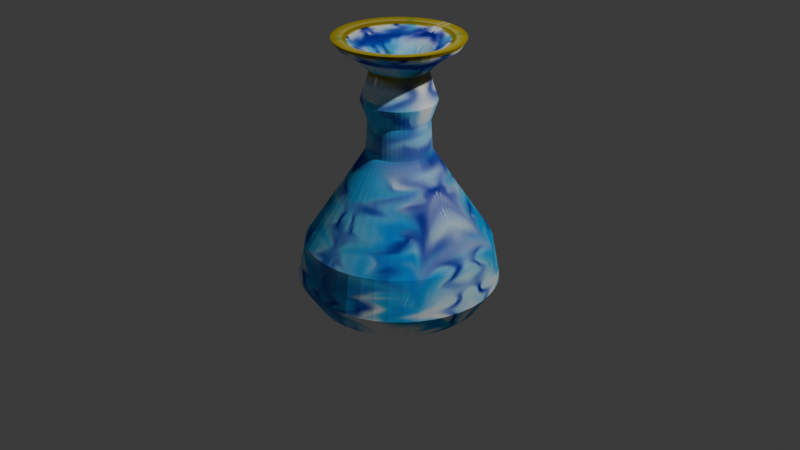 # Source: vase.blend  (saved by Blender 5.0.118; exported with 4.5.12 LTS)
import bpy
from mathutils import Matrix  # noqa: F401  (used for matrix-valued properties, if any)

bpy.ops.wm.read_factory_settings(use_empty=True)
scene = bpy.context.scene
scene.name = 'Scene'

# ---- collections
col_collection = bpy.data.collections.new('Collection'); scene.collection.children.link(col_collection)

# ---- images (referenced by path relative to the original .blend; pixels are not part of the script)
import os
ASSET_DIR = os.environ.get("B2B_ASSET_DIR", "")  # directory of the original .blend (textures are referenced by path, not embedded)
HERE = os.path.dirname(os.path.abspath(__file__))  # packed textures are extracted next to this script under _unpacked/

def load_image(name, relpath, width, height, colorspace="sRGB"):
    """Load a texture the original file referenced (path relative to the .blend, or extracted next to this script)."""
    p = next((c for c in (os.path.join(HERE, relpath), os.path.join(ASSET_DIR, relpath)) if relpath and os.path.exists(c)), "")
    if p:
        img = bpy.data.images.load(p, check_existing=True)
        img.name = name
    else:  # same state as the original file: an image datablock whose file is absent (Cycles renders it pink)
        img = bpy.data.images.new(name, width, height)
        img.source = "FILE"
        img.filepath = "//" + (relpath or name)
    img.colorspace_settings.name = colorspace
    return img
img_cylinder_base_color = load_image('Cylinder Base Color', '_unpacked/Cylinder_Base_Color.f77c8faa.png', 1024, 1024, 'sRGB')

# ---- materials (node trees are filled in below, after node groups)
mat_material_001 = bpy.data.materials.new('Material.001')

# ---- material node trees
mat_material_001.use_nodes = True; mat_material_001.node_tree.nodes.clear()
_N = mat_material_001.node_tree.nodes; _L = mat_material_001.node_tree.links
n0 = _N.new('ShaderNodeBsdfPrincipled'); n0.name = 'Principled BSDF'; n0.location = (-200, 100)
n0.inputs[1].default_value = 1.0
n0.inputs[2].default_value = 1.0
n1 = _N.new('ShaderNodeOutputMaterial'); n1.name = 'Material Output'; n1.location = (200, 100)
n2 = _N.new('ShaderNodeTexImage'); n2.name = 'Image Texture'; n2.location = (-490, 75)
n2.image = img_cylinder_base_color
_L.new(n0.outputs[0], n1.inputs[0])
_L.new(n2.outputs[0], n0.inputs[0])
n1.is_active_output = True

# ---- world
world_world = bpy.data.worlds.new('World'); scene.world = world_world
world_world.use_nodes = True; world_world.node_tree.nodes.clear()
_N = world_world.node_tree.nodes; _L = world_world.node_tree.links
n0 = _N.new('ShaderNodeOutputWorld'); n0.name = 'World Output'; n0.location = (200, 100)
n1 = _N.new('ShaderNodeBackground'); n1.name = 'Background'; n1.location = (-200, 100)
n1.inputs[0].default_value = (0.05088, 0.05088, 0.05088, 1.0)
_L.new(n1.outputs[0], n0.inputs[0])
n0.is_active_output = True
world_world.color = (0.05088, 0.05088, 0.05088)
world_world.sun_shadow_jitter_overblur = 0.0

# ---- cameras
cam_camera = bpy.data.cameras.new('Camera')
cam_camera.clip_end = 100.0
cam_camera.ortho_scale = 7.314

# ---- lights
light_light = bpy.data.lights.new('Light', 'POINT')
light_light.energy = 1000.0
light_light.shadow_soft_size = 0.1

# ---- meshes
me_cylinder = bpy.data.meshes.new('Cylinder')
me_cylinder.from_pydata([(1.101e-09, 0.03123, -1.0), (4.056e-11, 0.7151, 1.853), (0.0088, 0.02997, -1.0), (0.2015, 0.6861, 1.853), (0.01689, 0.02628, -1.0), (0.3866, 0.6016, 1.853), (0.0236, 0.02045, -1.0), (0.5404, 0.4683, 1.853), (0.02841, 0.01297, -1.0), (0.6505, 0.2971, 1.853), (0.03092, 0.004445, -1.0), (0.7078, 0.1018, 1.853), (0.03092, -0.004445, -1.0), (0.7078, -0.1018, 1.853), (0.02841, -0.01298, -1.0), (0.6505, -0.2971, 1.853), (0.0236, -0.02045, -1.0), (0.5404, -0.4683, 1.853), (0.01689, -0.02628, -1.0), (0.3866, -0.6016, 1.853), (0.0088, -0.02997, -1.0), (0.2015, -0.6861, 1.853), (1.101e-09, -0.03123, -1.0), (4.056e-11, -0.7151, 1.853), (-0.0088, -0.02997, -1.0), (-0.2015, -0.6861, 1.853), (-0.01689, -0.02628, -1.0), (-0.3866, -0.6016, 1.853), (-0.0236, -0.02045, -1.0), (-0.5404, -0.4683, 1.853), (-0.02841, -0.01298, -1.0), (-0.6505, -0.2971, 1.853), (-0.03092, -0.004445, -1.0), (-0.7078, -0.1018, 1.853), (-0.03092, 0.004445, -1.0), (-0.7078, 0.1018, 1.853), (-0.02841, 0.01297, -1.0), (-0.6505, 0.2971, 1.853), (-0.0236, 0.02045, -1.0), (-0.5404, 0.4683, 1.853), (-0.01689, 0.02628, -1.0), (-0.3866, 0.6016, 1.853), (-0.0088, 0.02997, -1.0), (-0.2015, 0.6861, 1.853), (6.177e-10, 0.07412, 0.8796), (0.02088, 0.07112, 0.8796), (0.04007, 0.06235, 0.8796), (0.05602, 0.04854, 0.8796), (0.06742, 0.03079, 0.8796), (0.07337, 0.01055, 0.8796), (0.07337, -0.01055, 0.8796), (0.06742, -0.03079, 0.8796), (0.05602, -0.04854, 0.8796), (0.04007, -0.06235, 0.8796), (0.02088, -0.07112, 0.8796), (6.177e-10, -0.07412, 0.8796), (-0.02088, -0.07112, 0.8796), (-0.04007, -0.06235, 0.8796), (-0.05602, -0.04854, 0.8796), (-0.06742, -0.03079, 0.8796), (-0.07337, -0.01055, 0.8796), (-0.07337, 0.01055, 0.8796), (-0.06742, 0.03079, 0.8796), (-0.05602, 0.04854, 0.8796), (-0.04007, 0.06235, 0.8796), (-0.02088, 0.07112, 0.8796), (0.3334, 1.135, -0.2584), (0.6398, 0.9955, -0.2584), (0.8943, 0.7749, -0.2584), (1.076, 0.4916, -0.2584), (1.171, 0.1684, -0.2584), (1.171, -0.1684, -0.2584), (1.076, -0.4916, -0.2584), (0.8943, -0.7749, -0.2584), (0.6398, -0.9955, -0.2584), (0.3334, -1.135, -0.2584), (7.451e-10, -1.183, -0.2584), (-0.3334, -1.135, -0.2584), (-0.6398, -0.9955, -0.2584), (-0.8943, -0.7749, -0.2584), (-1.076, -0.4916, -0.2584), (-1.171, -0.1684, -0.2584), (-1.171, 0.1684, -0.2584), (-1.076, 0.4916, -0.2584), (-0.8943, 0.7749, -0.2584), (-0.6398, 0.9955, -0.2584), (-0.3334, 1.135, -0.2584), (7.451e-10, 1.183, -0.2584), (0.2817, 0.9595, -0.98), (0.5406, 0.8413, -0.98), (0.7557, 0.6549, -0.98), (0.9096, 0.4154, -0.98), (0.9898, 0.1423, -0.98), (0.9898, -0.1423, -0.98), (0.9096, -0.4154, -0.98), (0.7557, -0.6549, -0.98), (0.5406, -0.8413, -0.98), (0.2817, -0.9595, -0.98), (0.0, -1.0, -0.98), (-0.2817, -0.9595, -0.98), (-0.5406, -0.8413, -0.98), (-0.7557, -0.6549, -0.98), (-0.9096, -0.4154, -0.98), (-0.9898, -0.1423, -0.98), (-0.9898, 0.1423, -0.98), (-0.9096, 0.4154, -0.98), (-0.7557, 0.6549, -0.98), (-0.5406, 0.8413, -0.98), (-0.2817, 0.9595, -0.98), (0.0, 1.0, -0.98), (3.174e-10, 0.5278, 1.315), (0.1487, 0.5064, 1.315), (0.2853, 0.444, 1.315), (0.3988, 0.3456, 1.315), (0.4801, 0.2192, 1.315), (0.5224, 0.07511, 1.315), (0.5224, -0.07511, 1.315), (0.4801, -0.2192, 1.315), (0.3988, -0.3456, 1.315), (0.2853, -0.444, 1.315), (0.1487, -0.5064, 1.315), (3.174e-10, -0.5278, 1.315), (-0.1487, -0.5064, 1.315), (-0.2853, -0.444, 1.315), (-0.3988, -0.3456, 1.315), (-0.4801, -0.2192, 1.315), (-0.5224, -0.07511, 1.315), (-0.5224, 0.07511, 1.315), (-0.4801, 0.2192, 1.315), (-0.3988, 0.3456, 1.315), (-0.2853, 0.444, 1.315), (-0.1487, 0.5064, 1.315), (-1.506e-09, 0.1297, 1.58), (0.03654, 0.1244, 1.58), (0.07011, 0.1091, 1.58), (0.09801, 0.08493, 1.58), (0.118, 0.05387, 1.58), (0.1284, 0.01846, 1.58), (0.1284, -0.01846, 1.58), (0.118, -0.05387, 1.58), (0.09801, -0.08493, 1.58), (0.07011, -0.1091, 1.58), (0.03654, -0.1244, 1.58), (-1.506e-09, -0.1297, 1.58), (-0.03654, -0.1244, 1.58), (-0.07011, -0.1091, 1.58), (-0.09801, -0.08493, 1.58), (-0.118, -0.05387, 1.58), (-0.1284, -0.01846, 1.58), (-0.1284, 0.01846, 1.58), (-0.118, 0.05387, 1.58), (-0.09801, 0.08493, 1.58), (-0.07011, 0.1091, 1.58), (-0.03654, 0.1244, 1.58)], [], [(132, 1, 3, 133), (133, 3, 5, 134), (134, 5, 7, 135), (135, 7, 9, 136), (136, 9, 11, 137), (137, 11, 13, 138), (138, 13, 15, 139), (139, 15, 17, 140), (140, 17, 19, 141), (141, 19, 21, 142), (142, 21, 23, 143), (143, 23, 25, 144), (144, 25, 27, 145), (145, 27, 29, 146), (146, 29, 31, 147), (147, 31, 33, 148), (148, 33, 35, 149), (149, 35, 37, 150), (150, 37, 39, 151), (151, 39, 41, 152), (86, 65, 44, 87), (152, 41, 43, 153), (153, 43, 1, 132), (0, 2, 4, 6, 8, 10, 12, 14, 16, 18, 20, 22, 24, 26, 28, 30, 32, 34, 36, 38, 40, 42), (85, 64, 65, 86), (84, 63, 64, 85), (83, 62, 63, 84), (82, 61, 62, 83), (81, 60, 61, 82), (80, 59, 60, 81), (79, 58, 59, 80), (78, 57, 58, 79), (77, 56, 57, 78), (76, 55, 56, 77), (75, 54, 55, 76), (74, 53, 54, 75), (73, 52, 53, 74), (72, 51, 52, 73), (71, 50, 51, 72), (70, 49, 50, 71), (69, 48, 49, 70), (68, 47, 48, 69), (67, 46, 47, 68), (66, 45, 46, 67), (87, 44, 45, 66), (109, 87, 66, 88), (88, 66, 67, 89), (89, 67, 68, 90), (90, 68, 69, 91), (91, 69, 70, 92), (92, 70, 71, 93), (93, 71, 72, 94), (94, 72, 73, 95), (95, 73, 74, 96), (96, 74, 75, 97), (97, 75, 76, 98), (98, 76, 77, 99), (99, 77, 78, 100), (100, 78, 79, 101), (101, 79, 80, 102), (102, 80, 81, 103), (103, 81, 82, 104), (104, 82, 83, 105), (105, 83, 84, 106), (106, 84, 85, 107), (107, 85, 86, 108), (108, 86, 87, 109), (42, 108, 109, 0), (40, 107, 108, 42), (38, 106, 107, 40), (36, 105, 106, 38), (34, 104, 105, 36), (32, 103, 104, 34), (30, 102, 103, 32), (28, 101, 102, 30), (26, 100, 101, 28), (24, 99, 100, 26), (22, 98, 99, 24), (20, 97, 98, 22), (18, 96, 97, 20), (16, 95, 96, 18), (14, 94, 95, 16), (12, 93, 94, 14), (10, 92, 93, 12), (8, 91, 92, 10), (6, 90, 91, 8), (4, 89, 90, 6), (2, 88, 89, 4), (0, 109, 88, 2), (65, 131, 110, 44), (64, 130, 131, 65), (63, 129, 130, 64), (62, 128, 129, 63), (61, 127, 128, 62), (60, 126, 127, 61), (59, 125, 126, 60), (58, 124, 125, 59), (57, 123, 124, 58), (56, 122, 123, 57), (55, 121, 122, 56), (54, 120, 121, 55), (53, 119, 120, 54), (52, 118, 119, 53), (51, 117, 118, 52), (50, 116, 117, 51), (49, 115, 116, 50), (48, 114, 115, 49), (47, 113, 114, 48), (46, 112, 113, 47), (45, 111, 112, 46), (44, 110, 111, 45), (131, 153, 132, 110), (130, 152, 153, 131), (129, 151, 152, 130), (128, 150, 151, 129), (127, 149, 150, 128), (126, 148, 149, 127), (125, 147, 148, 126), (124, 146, 147, 125), (123, 145, 146, 124), (122, 144, 145, 123), (121, 143, 144, 122), (120, 142, 143, 121), (119, 141, 142, 120), (118, 140, 141, 119), (117, 139, 140, 118), (116, 138, 139, 117), (115, 137, 138, 116), (114, 136, 137, 115), (113, 135, 136, 114), (112, 134, 135, 113), (111, 133, 134, 112), (110, 132, 133, 111)])
_uv = me_cylinder.uv_layers.new(name='UVMap')
_uv.uv.foreach_set('vector', [1.0, 0.9794, 1.0, 1.0, 0.9545, 1.0, 0.9545, 0.9794, 0.9545, 0.9794, 0.9545, 1.0, 0.9091, 1.0, 0.9091, 0.9794, 0.9091, 0.9794, 0.9091, 1.0, 0.8636, 1.0, 0.8636, 0.9794, 0.8636, 0.9794, 0.8636, 1.0, 0.8182, 1.0, 0.8182, 0.9794, 0.8182, 0.9794, 0.8182, 1.0, 0.7727, 1.0, 0.7727, 0.9794, 0.7727, 0.9794, 0.7727, 1.0, 0.7273, 1.0, 0.7273, 0.9794, 0.7273, 0.9794, 0.7273, 1.0, 0.6818, 1.0, 0.6818, 0.9794, 0.6818, 0.9794, 0.6818, 1.0, 0.6364, 1.0, 0.6364, 0.9794, 0.6364, 0.9794, 0.6364, 1.0, 0.5909, 1.0, 0.5909, 0.9794, 0.5909, 0.9794, 0.5909, 1.0, 0.5455, 1.0, 0.5455, 0.9794, 0.5455, 0.9794, 0.5455, 1.0, 0.5, 1.0, 0.5, 0.9794, 0.5, 0.9794, 0.5, 1.0, 0.4545, 1.0, 0.4545, 0.9794, 0.4545, 0.9794, 0.4545, 1.0, 0.4091, 1.0, 0.4091, 0.9794, 0.4091, 0.9794, 0.4091, 1.0, 0.3636, 1.0, 0.3636, 0.9794, 0.3636, 0.9794, 0.3636, 1.0, 0.3182, 1.0, 0.3182, 0.9794, 0.3182, 0.9794, 0.3182, 1.0, 0.2727, 1.0, 0.2727, 0.9794, 0.2727, 0.9794, 0.2727, 1.0, 0.2273, 1.0, 0.2273, 0.9794, 0.2273, 0.9794, 0.2273, 1.0, 0.1818, 1.0, 0.1818, 0.9794, 0.1818, 0.9794, 0.1818, 1.0, 0.1364, 1.0, 0.1364, 0.9794, 0.1364, 0.9794, 0.1364, 1.0, 0.09091, 1.0, 0.09091, 0.9794, 0.04545, 0.6152, 0.04545, 0.9234, -2.682e-07, 0.9234, -2.682e-07, 0.6152, 0.09091, 0.9794, 0.09091, 1.0, 0.04545, 1.0, 0.04545, 0.9794, 0.04545, 0.9794, 0.04545, 1.0, -2.682e-07, 1.0, -2.682e-07, 0.9794, 0.75, 0.49, 0.8176, 0.4803, 0.8798, 0.4519, 0.9314, 0.4072, 0.9683, 0.3497, 0.9876, 0.2842, 0.9876, 0.2158, 0.9683, 0.1503, 0.9314, 0.09283, 0.8798, 0.0481, 0.8176, 0.01972, 0.75, 0.01, 0.6824, 0.01972, 0.6202, 0.0481, 0.5686, 0.09283, 0.5317, 0.1503, 0.5124, 0.2158, 0.5124, 0.2842, 0.5317, 0.3497, 0.5686, 0.4072, 0.6202, 0.4519, 0.6824, 0.4803, 0.09091, 0.6152, 0.09091, 0.9234, 0.04545, 0.9234, 0.04545, 0.6152, 0.1364, 0.6152, 0.1364, 0.9234, 0.09091, 0.9234, 0.09091, 0.6152, 0.1818, 0.6152, 0.1818, 0.9234, 0.1364, 0.9234, 0.1364, 0.6152, 0.2273, 0.6152, 0.2273, 0.9234, 0.1818, 0.9234, 0.1818, 0.6152, 0.2727, 0.6152, 0.2727, 0.9234, 0.2273, 0.9234, 0.2273, 0.6152, 0.3182, 0.6152, 0.3182, 0.9234, 0.2727, 0.9234, 0.2727, 0.6152, 0.3636, 0.6152, 0.3636, 0.9234, 0.3182, 0.9234, 0.3182, 0.6152, 0.4091, 0.6152, 0.4091, 0.9234, 0.3636, 0.9234, 0.3636, 0.6152, 0.4545, 0.6152, 0.4545, 0.9234, 0.4091, 0.9234, 0.4091, 0.6152, 0.5, 0.6152, 0.5, 0.9234, 0.4545, 0.9234, 0.4545, 0.6152, 0.5455, 0.6152, 0.5455, 0.9234, 0.5, 0.9234, 0.5, 0.6152, 0.5909, 0.6152, 0.5909, 0.9234, 0.5455, 0.9234, 0.5455, 0.6152, 0.6364, 0.6152, 0.6364, 0.9234, 0.5909, 0.9234, 0.5909, 0.6152, 0.6818, 0.6152, 0.6818, 0.9234, 0.6364, 0.9234, 0.6364, 0.6152, 0.7273, 0.6152, 0.7273, 0.9234, 0.6818, 0.9234, 0.6818, 0.6152, 0.7727, 0.6152, 0.7727, 0.9234, 0.7273, 0.9234, 0.7273, 0.6152, 0.8182, 0.6152, 0.8182, 0.9234, 0.7727, 0.9234, 0.7727, 0.6152, 0.8636, 0.6152, 0.8636, 0.9234, 0.8182, 0.9234, 0.8182, 0.6152, 0.9091, 0.6152, 0.9091, 0.9234, 0.8636, 0.9234, 0.8636, 0.6152, 0.9545, 0.6152, 0.9545, 0.9234, 0.9091, 0.9234, 0.9091, 0.6152, 1.0, 0.6152, 1.0, 0.9234, 0.9545, 0.9234, 0.9545, 0.6152, 1.0, 0.5597, 1.0, 0.6152, 0.9545, 0.6152, 0.9545, 0.5597, 0.9545, 0.5597, 0.9545, 0.6152, 0.9091, 0.6152, 0.9091, 0.5597, 0.9091, 0.5597, 0.9091, 0.6152, 0.8636, 0.6152, 0.8636, 0.5597, 0.8636, 0.5597, 0.8636, 0.6152, 0.8182, 0.6152, 0.8182, 0.5597, 0.8182, 0.5597, 0.8182, 0.6152, 0.7727, 0.6152, 0.7727, 0.5597, 0.7727, 0.5597, 0.7727, 0.6152, 0.7273, 0.6152, 0.7273, 0.5597, 0.7273, 0.5597, 0.7273, 0.6152, 0.6818, 0.6152, 0.6818, 0.5597, 0.6818, 0.5597, 0.6818, 0.6152, 0.6364, 0.6152, 0.6364, 0.5597, 0.6364, 0.5597, 0.6364, 0.6152, 0.5909, 0.6152, 0.5909, 0.5597, 0.5909, 0.5597, 0.5909, 0.6152, 0.5455, 0.6152, 0.5455, 0.5597, 0.5455, 0.5597, 0.5455, 0.6152, 0.5, 0.6152, 0.5, 0.5597, 0.5, 0.5597, 0.5, 0.6152, 0.4545, 0.6152, 0.4545, 0.5597, 0.4545, 0.5597, 0.4545, 0.6152, 0.4091, 0.6152, 0.4091, 0.5597, 0.4091, 0.5597, 0.4091, 0.6152, 0.3636, 0.6152, 0.3636, 0.5597, 0.3636, 0.5597, 0.3636, 0.6152, 0.3182, 0.6152, 0.3182, 0.5597, 0.3182, 0.5597, 0.3182, 0.6152, 0.2727, 0.6152, 0.2727, 0.5597, 0.2727, 0.5597, 0.2727, 0.6152, 0.2273, 0.6152, 0.2273, 0.5597, 0.2273, 0.5597, 0.2273, 0.6152, 0.1818, 0.6152, 0.1818, 0.5597, 0.1818, 0.5597, 0.1818, 0.6152, 0.1364, 0.6152, 0.1364, 0.5597, 0.1364, 0.5597, 0.1364, 0.6152, 0.09091, 0.6152, 0.09091, 0.5597, 0.09091, 0.5597, 0.09091, 0.6152, 0.04545, 0.6152, 0.04545, 0.5597, 0.04545, 0.5597, 0.04545, 0.6152, -2.682e-07, 0.6152, -2.682e-07, 0.5597, 0.04545, 0.5, 0.04545, 0.5597, -2.682e-07, 0.5597, -2.682e-07, 0.5, 0.09091, 0.5, 0.09091, 0.5597, 0.04545, 0.5597, 0.04545, 0.5, 0.1364, 0.5, 0.1364, 0.5597, 0.09091, 0.5597, 0.09091, 0.5, 0.1818, 0.5, 0.1818, 0.5597, 0.1364, 0.5597, 0.1364, 0.5, 0.2273, 0.5, 0.2273, 0.5597, 0.1818, 0.5597, 0.1818, 0.5, 0.2727, 0.5, 0.2727, 0.5597, 0.2273, 0.5597, 0.2273, 0.5, 0.3182, 0.5, 0.3182, 0.5597, 0.2727, 0.5597, 0.2727, 0.5, 0.3636, 0.5, 0.3636, 0.5597, 0.3182, 0.5597, 0.3182, 0.5, 0.4091, 0.5, 0.4091, 0.5597, 0.3636, 0.5597, 0.3636, 0.5, 0.4545, 0.5, 0.4545, 0.5597, 0.4091, 0.5597, 0.4091, 0.5, 0.5, 0.5, 0.5, 0.5597, 0.4545, 0.5597, 0.4545, 0.5, 0.5455, 0.5, 0.5455, 0.5597, 0.5, 0.5597, 0.5, 0.5, 0.5909, 0.5, 0.5909, 0.5597, 0.5455, 0.5597, 0.5455, 0.5, 0.6364, 0.5, 0.6364, 0.5597, 0.5909, 0.5597, 0.5909, 0.5, 0.6818, 0.5, 0.6818, 0.5597, 0.6364, 0.5597, 0.6364, 0.5, 0.7273, 0.5, 0.7273, 0.5597, 0.6818, 0.5597, 0.6818, 0.5, 0.7727, 0.5, 0.7727, 0.5597, 0.7273, 0.5597, 0.7273, 0.5, 0.8182, 0.5, 0.8182, 0.5597, 0.7727, 0.5597, 0.7727, 0.5, 0.8636, 0.5, 0.8636, 0.5597, 0.8182, 0.5597, 0.8182, 0.5, 0.9091, 0.5, 0.9091, 0.5597, 0.8636, 0.5597, 0.8636, 0.5, 0.9545, 0.5, 0.9545, 0.5597, 0.9091, 0.5597, 0.9091, 0.5, 1.0, 0.5, 1.0, 0.5597, 0.9545, 0.5597, 0.9545, 0.5, 0.04545, 0.9234, 0.04545, 0.9617, -2.682e-07, 0.9617, -2.682e-07, 0.9234, 0.09091, 0.9234, 0.09091, 0.9617, 0.04545, 0.9617, 0.04545, 0.9234, 0.1364, 0.9234, 0.1364, 0.9617, 0.09091, 0.9617, 0.09091, 0.9234, 0.1818, 0.9234, 0.1818, 0.9617, 0.1364, 0.9617, 0.1364, 0.9234, 0.2273, 0.9234, 0.2273, 0.9617, 0.1818, 0.9617, 0.1818, 0.9234, 0.2727, 0.9234, 0.2727, 0.9617, 0.2273, 0.9617, 0.2273, 0.9234, 0.3182, 0.9234, 0.3182, 0.9617, 0.2727, 0.9617, 0.2727, 0.9234, 0.3636, 0.9234, 0.3636, 0.9617, 0.3182, 0.9617, 0.3182, 0.9234, 0.4091, 0.9234, 0.4091, 0.9617, 0.3636, 0.9617, 0.3636, 0.9234, 0.4545, 0.9234, 0.4545, 0.9617, 0.4091, 0.9617, 0.4091, 0.9234, 0.5, 0.9234, 0.5, 0.9617, 0.4545, 0.9617, 0.4545, 0.9234, 0.5455, 0.9234, 0.5455, 0.9617, 0.5, 0.9617, 0.5, 0.9234, 0.5909, 0.9234, 0.5909, 0.9617, 0.5455, 0.9617, 0.5455, 0.9234, 0.6364, 0.9234, 0.6364, 0.9617, 0.5909, 0.9617, 0.5909, 0.9234, 0.6818, 0.9234, 0.6818, 0.9617, 0.6364, 0.9617, 0.6364, 0.9234, 0.7273, 0.9234, 0.7273, 0.9617, 0.6818, 0.9617, 0.6818, 0.9234, 0.7727, 0.9234, 0.7727, 0.9617, 0.7273, 0.9617, 0.7273, 0.9234, 0.8182, 0.9234, 0.8182, 0.9617, 0.7727, 0.9617, 0.7727, 0.9234, 0.8636, 0.9234, 0.8636, 0.9617, 0.8182, 0.9617, 0.8182, 0.9234, 0.9091, 0.9234, 0.9091, 0.9617, 0.8636, 0.9617, 0.8636, 0.9234, 0.9545, 0.9234, 0.9545, 0.9617, 0.9091, 0.9617, 0.9091, 0.9234, 1.0, 0.9234, 1.0, 0.9617, 0.9545, 0.9617, 0.9545, 0.9234, 0.04545, 0.9617, 0.04545, 0.9794, -2.682e-07, 0.9794, -2.682e-07, 0.9617, 0.09091, 0.9617, 0.09091, 0.9794, 0.04545, 0.9794, 0.04545, 0.9617, 0.1364, 0.9617, 0.1364, 0.9794, 0.09091, 0.9794, 0.09091, 0.9617, 0.1818, 0.9617, 0.1818, 0.9794, 0.1364, 0.9794, 0.1364, 0.9617, 0.2273, 0.9617, 0.2273, 0.9794, 0.1818, 0.9794, 0.1818, 0.9617, 0.2727, 0.9617, 0.2727, 0.9794, 0.2273, 0.9794, 0.2273, 0.9617, 0.3182, 0.9617, 0.3182, 0.9794, 0.2727, 0.9794, 0.2727, 0.9617, 0.3636, 0.9617, 0.3636, 0.9794, 0.3182, 0.9794, 0.3182, 0.9617, 0.4091, 0.9617, 0.4091, 0.9794, 0.3636, 0.9794, 0.3636, 0.9617, 0.4545, 0.9617, 0.4545, 0.9794, 0.4091, 0.9794, 0.4091, 0.9617, 0.5, 0.9617, 0.5, 0.9794, 0.4545, 0.9794, 0.4545, 0.9617, 0.5455, 0.9617, 0.5455, 0.9794, 0.5, 0.9794, 0.5, 0.9617, 0.5909, 0.9617, 0.5909, 0.9794, 0.5455, 0.9794, 0.5455, 0.9617, 0.6364, 0.9617, 0.6364, 0.9794, 0.5909, 0.9794, 0.5909, 0.9617, 0.6818, 0.9617, 0.6818, 0.9794, 0.6364, 0.9794, 0.6364, 0.9617, 0.7273, 0.9617, 0.7273, 0.9794, 0.6818, 0.9794, 0.6818, 0.9617, 0.7727, 0.9617, 0.7727, 0.9794, 0.7273, 0.9794, 0.7273, 0.9617, 0.8182, 0.9617, 0.8182, 0.9794, 0.7727, 0.9794, 0.7727, 0.9617, 0.8636, 0.9617, 0.8636, 0.9794, 0.8182, 0.9794, 0.8182, 0.9617, 0.9091, 0.9617, 0.9091, 0.9794, 0.8636, 0.9794, 0.8636, 0.9617, 0.9545, 0.9617, 0.9545, 0.9794, 0.9091, 0.9794, 0.9091, 0.9617, 1.0, 0.9617, 1.0, 0.9794, 0.9545, 0.9794, 0.9545, 0.9617])
me_cylinder.materials.append(mat_material_001)
me_cylinder.use_mirror_x = True
me_cylinder.use_mirror_y = True
me_cylinder.update()

# ---- objects
ob_light = bpy.data.objects.new('Light', light_light)
ob_camera = bpy.data.objects.new('Camera', cam_camera)
ob_cylinder = bpy.data.objects.new('Cylinder', me_cylinder)

# ---- transforms, parenting, visibility, modifiers, constraints
ob_light.location = (4.076, 1.005, 5.904)
ob_light.rotation_euler = (0.6503, 0.05522, 1.866)
ob_light.lock_rotations_4d = False
ob_light.empty_display_type = 'ARROWS'
ob_light.color = (0.0, 0.0, 0.0, 0.0)
ob_light.lineart.crease_threshold = 0.0
ob_camera.location = (7.359, -6.926, 4.958)
ob_camera.rotation_euler = (1.109, 0.0, 0.8149)
ob_camera.lock_rotations_4d = False
ob_camera.empty_display_type = 'ARROWS'
ob_camera.color = (0.0, 0.0, 0.0, 0.0)
ob_camera.display_type = 'WIRE'
ob_camera.lineart.crease_threshold = 0.0
ob_cylinder.location = (0.0, 0.0, 0.0)
ob_cylinder.use_mesh_mirror_x = True
ob_cylinder.use_mesh_mirror_y = True
_m = ob_cylinder.modifiers.new('Solidify', 'SOLIDIFY')
_m.thickness = 0.15
_m = ob_cylinder.modifiers.new('Subdivision', 'SUBSURF')
_m.levels = 4
_m.render_levels = 1

# ---- collection membership
col_collection.objects.link(ob_light)
col_collection.objects.link(ob_camera)
col_collection.objects.link(ob_cylinder)

# ---- scene / render settings (as saved in the file)
scene.camera = ob_camera
scene.frame_start = 1; scene.frame_end = 250; scene.frame_set(1)
scene.render.engine = 'BLENDER_EEVEE_NEXT'
scene.render.bake_bias = 0.0
scene.render.bake_samples = 0
scene.cycles.sampling_pattern = 'TABULATED_SOBOL'
scene.eevee.use_volume_custom_range = False
bpy.context.view_layer.update()
